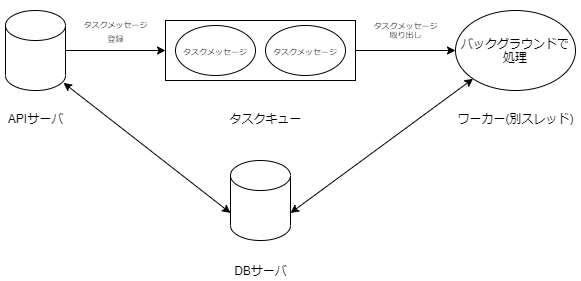

The diagram above was exported from draw.io. Its source (the exported page's mxGraphModel, read from the mxfile embedded in the PNG):
<mxGraphModel dx="768" dy="491" grid="1" gridSize="10" guides="1" tooltips="1" connect="1" arrows="1" fold="1" page="1" pageScale="1" pageWidth="827" pageHeight="1169" math="0" shadow="0">
  <root>
    <mxCell id="0" />
    <mxCell id="1" parent="0" />
    <mxCell id="IoT6D1y8_tFQvJHkzcyo-1" value="" style="shape=cylinder3;whiteSpace=wrap;html=1;boundedLbl=1;backgroundOutline=1;size=15;" parent="1" vertex="1">
      <mxGeometry x="130" y="180" width="60" height="80" as="geometry" />
    </mxCell>
    <mxCell id="IoT6D1y8_tFQvJHkzcyo-3" value="バックグラウンドで処理" style="ellipse;whiteSpace=wrap;html=1;" parent="1" vertex="1">
      <mxGeometry x="580" y="180" width="120" height="80" as="geometry" />
    </mxCell>
    <mxCell id="IoT6D1y8_tFQvJHkzcyo-4" value="" style="endArrow=classic;html=1;rounded=0;exitX=1;exitY=0.5;exitDx=0;exitDy=0;exitPerimeter=0;entryX=0;entryY=0.5;entryDx=0;entryDy=0;" parent="1" source="IoT6D1y8_tFQvJHkzcyo-1" target="IoT6D1y8_tFQvJHkzcyo-6" edge="1">
      <mxGeometry width="50" height="50" relative="1" as="geometry">
        <mxPoint x="390" y="260" as="sourcePoint" />
        <mxPoint x="400" y="220" as="targetPoint" />
      </mxGeometry>
    </mxCell>
    <mxCell id="IoT6D1y8_tFQvJHkzcyo-5" value="APIサーバ" style="text;html=1;align=center;verticalAlign=middle;resizable=0;points=[];autosize=1;strokeColor=none;fillColor=none;" parent="1" vertex="1">
      <mxGeometry x="125" y="278" width="70" height="20" as="geometry" />
    </mxCell>
    <mxCell id="IoT6D1y8_tFQvJHkzcyo-6" value="" style="rounded=0;whiteSpace=wrap;html=1;" parent="1" vertex="1">
      <mxGeometry x="290" y="190" width="190" height="60" as="geometry" />
    </mxCell>
    <mxCell id="IoT6D1y8_tFQvJHkzcyo-7" value="&lt;p&gt;&lt;font style=&quot;font-size: 8px;&quot;&gt;タスクメッセージ&lt;br&gt;登録&lt;/font&gt;&lt;/p&gt;" style="text;html=1;align=center;verticalAlign=middle;resizable=0;points=[];autosize=1;strokeColor=none;fillColor=none;" parent="1" vertex="1">
      <mxGeometry x="190" y="170" width="100" height="60" as="geometry" />
    </mxCell>
    <mxCell id="IoT6D1y8_tFQvJHkzcyo-8" value="タスクキュー" style="text;html=1;align=center;verticalAlign=middle;resizable=0;points=[];autosize=1;strokeColor=none;fillColor=none;" parent="1" vertex="1">
      <mxGeometry x="345" y="278" width="90" height="20" as="geometry" />
    </mxCell>
    <mxCell id="IoT6D1y8_tFQvJHkzcyo-9" value="&lt;font style=&quot;font-size: 8px;&quot;&gt;タスクメッセージ&lt;/font&gt;" style="ellipse;whiteSpace=wrap;html=1;" parent="1" vertex="1">
      <mxGeometry x="300" y="195" width="80" height="50" as="geometry" />
    </mxCell>
    <mxCell id="IoT6D1y8_tFQvJHkzcyo-10" value="&lt;font style=&quot;font-size: 8px;&quot;&gt;タスクメッセージ&lt;/font&gt;" style="ellipse;whiteSpace=wrap;html=1;" parent="1" vertex="1">
      <mxGeometry x="390" y="195" width="80" height="50" as="geometry" />
    </mxCell>
    <mxCell id="IoT6D1y8_tFQvJHkzcyo-12" value="" style="endArrow=classic;html=1;rounded=0;fontSize=8;exitX=1;exitY=0.5;exitDx=0;exitDy=0;entryX=0;entryY=0.5;entryDx=0;entryDy=0;" parent="1" source="IoT6D1y8_tFQvJHkzcyo-6" target="IoT6D1y8_tFQvJHkzcyo-3" edge="1">
      <mxGeometry width="50" height="50" relative="1" as="geometry">
        <mxPoint x="390" y="210" as="sourcePoint" />
        <mxPoint x="440" y="160" as="targetPoint" />
      </mxGeometry>
    </mxCell>
    <mxCell id="IoT6D1y8_tFQvJHkzcyo-13" value="&lt;font style=&quot;font-size: 8px;&quot;&gt;タスクメッセージ&lt;br&gt;取り出し&lt;/font&gt;" style="text;html=1;align=center;verticalAlign=middle;resizable=0;points=[];autosize=1;strokeColor=none;fillColor=none;fontSize=8;" parent="1" vertex="1">
      <mxGeometry x="480" y="185" width="100" height="30" as="geometry" />
    </mxCell>
    <mxCell id="IoT6D1y8_tFQvJHkzcyo-14" value="&lt;font style=&quot;font-size: 12px;&quot;&gt;ワーカー(別スレッド)&lt;/font&gt;" style="text;html=1;align=center;verticalAlign=middle;resizable=0;points=[];autosize=1;strokeColor=none;fillColor=none;fontSize=8;" parent="1" vertex="1">
      <mxGeometry x="575" y="278" width="130" height="20" as="geometry" />
    </mxCell>
    <mxCell id="uOQ3TkMXj1vaXf_SVkES-1" value="" style="shape=cylinder3;whiteSpace=wrap;html=1;boundedLbl=1;backgroundOutline=1;size=15;fontSize=12;" parent="1" vertex="1">
      <mxGeometry x="355" y="330" width="60" height="80" as="geometry" />
    </mxCell>
    <mxCell id="uOQ3TkMXj1vaXf_SVkES-2" value="DBサーバ" style="text;html=1;align=center;verticalAlign=middle;resizable=0;points=[];autosize=1;strokeColor=none;fillColor=none;fontSize=12;" parent="1" vertex="1">
      <mxGeometry x="350" y="430" width="70" height="20" as="geometry" />
    </mxCell>
    <mxCell id="uOQ3TkMXj1vaXf_SVkES-3" value="" style="endArrow=classic;startArrow=classic;html=1;rounded=0;fontSize=12;exitX=0;exitY=0;exitDx=0;exitDy=52.5;exitPerimeter=0;entryX=0.967;entryY=0.904;entryDx=0;entryDy=0;entryPerimeter=0;" parent="1" source="uOQ3TkMXj1vaXf_SVkES-1" target="IoT6D1y8_tFQvJHkzcyo-1" edge="1">
      <mxGeometry width="50" height="50" relative="1" as="geometry">
        <mxPoint x="380" y="370" as="sourcePoint" />
        <mxPoint x="430" y="320" as="targetPoint" />
      </mxGeometry>
    </mxCell>
    <mxCell id="uOQ3TkMXj1vaXf_SVkES-4" value="" style="endArrow=classic;startArrow=classic;html=1;rounded=0;fontSize=12;exitX=1;exitY=0;exitDx=0;exitDy=52.5;exitPerimeter=0;entryX=0;entryY=1;entryDx=0;entryDy=0;" parent="1" source="uOQ3TkMXj1vaXf_SVkES-1" target="IoT6D1y8_tFQvJHkzcyo-3" edge="1">
      <mxGeometry width="50" height="50" relative="1" as="geometry">
        <mxPoint x="380" y="370" as="sourcePoint" />
        <mxPoint x="430" y="320" as="targetPoint" />
      </mxGeometry>
    </mxCell>
  </root>
</mxGraphModel>